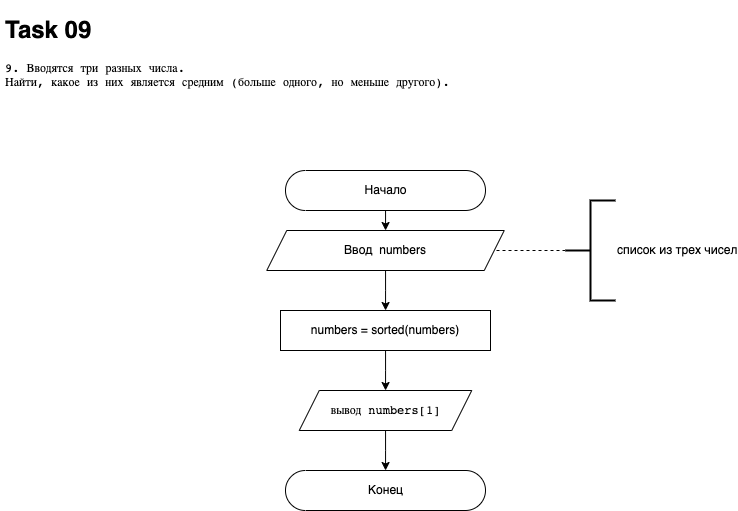

The diagram above was exported from draw.io. Its source (the exported page's mxGraphModel, read from the mxfile embedded in the PNG):
<mxGraphModel dx="3466" dy="1426" grid="1" gridSize="10" guides="1" tooltips="1" connect="1" arrows="1" fold="1" page="1" pageScale="1" pageWidth="827" pageHeight="1169" math="0" shadow="0">
  <root>
    <mxCell id="0" />
    <mxCell id="1" parent="0" />
    <mxCell id="hc_bnhPI1dcIe-fp_t57-1" value="" style="edgeStyle=orthogonalEdgeStyle;rounded=0;orthogonalLoop=1;jettySize=auto;html=1;fontFamily=Helvetica;" edge="1" parent="1" source="hc_bnhPI1dcIe-fp_t57-2" target="hc_bnhPI1dcIe-fp_t57-4">
      <mxGeometry relative="1" as="geometry" />
    </mxCell>
    <mxCell id="hc_bnhPI1dcIe-fp_t57-2" value="Начало" style="html=1;dashed=0;whitespace=wrap;shape=mxgraph.dfd.start;fontFamily=Helvetica;" vertex="1" parent="1">
      <mxGeometry x="325" y="200" width="200" height="40" as="geometry" />
    </mxCell>
    <mxCell id="hc_bnhPI1dcIe-fp_t57-3" style="edgeStyle=orthogonalEdgeStyle;rounded=0;orthogonalLoop=1;jettySize=auto;html=1;fontColor=default;endArrow=classic;endFill=1;" edge="1" parent="1" source="hc_bnhPI1dcIe-fp_t57-4" target="hc_bnhPI1dcIe-fp_t57-15">
      <mxGeometry relative="1" as="geometry" />
    </mxCell>
    <mxCell id="hc_bnhPI1dcIe-fp_t57-4" value="Ввод&amp;nbsp; numbers" style="shape=parallelogram;perimeter=parallelogramPerimeter;whiteSpace=wrap;html=1;fixedSize=1;dashed=0;fontFamily=Helvetica;" vertex="1" parent="1">
      <mxGeometry x="306.25" y="260" width="237.5" height="40" as="geometry" />
    </mxCell>
    <mxCell id="hc_bnhPI1dcIe-fp_t57-5" value="Конец&lt;br&gt;" style="html=1;dashed=0;whitespace=wrap;shape=mxgraph.dfd.start;fontFamily=Helvetica;" vertex="1" parent="1">
      <mxGeometry x="325" y="500" width="200" height="40" as="geometry" />
    </mxCell>
    <mxCell id="hc_bnhPI1dcIe-fp_t57-6" value="&lt;h1&gt;Task 09&lt;/h1&gt;&lt;pre style=&quot;font-family: &amp;quot;jetbrains mono&amp;quot; , monospace&quot;&gt;&lt;pre style=&quot;font-family: &amp;quot;jetbrains mono&amp;quot; , monospace&quot;&gt;&lt;pre style=&quot;font-family: &amp;quot;jetbrains mono&amp;quot; , monospace&quot;&gt;&lt;pre style=&quot;font-family: &amp;quot;jetbrains mono&amp;quot; , monospace&quot;&gt;&lt;pre style=&quot;font-family: &amp;quot;jetbrains mono&amp;quot;, monospace;&quot;&gt;&lt;span style=&quot;&quot;&gt;9. &lt;/span&gt;Вводятся три разных числа&lt;span style=&quot;&quot;&gt;.&lt;br&gt;&lt;/span&gt;Найти&lt;span style=&quot;&quot;&gt;, &lt;/span&gt;какое из них является средним &lt;span style=&quot;&quot;&gt;(&lt;/span&gt;больше одного&lt;span style=&quot;&quot;&gt;, &lt;/span&gt;но меньше другого&lt;span style=&quot;&quot;&gt;)&lt;/span&gt;&lt;span style=&quot;&quot;&gt;.&lt;/span&gt;&lt;/pre&gt;&lt;/pre&gt;&lt;/pre&gt;&lt;/pre&gt;&lt;/pre&gt;" style="text;html=1;strokeColor=none;fillColor=none;spacing=5;spacingTop=-20;whiteSpace=wrap;overflow=hidden;rounded=0;labelBackgroundColor=none;fontColor=default;" vertex="1" parent="1">
      <mxGeometry x="40" y="40" width="580" height="150" as="geometry" />
    </mxCell>
    <mxCell id="hc_bnhPI1dcIe-fp_t57-20" value="" style="edgeStyle=orthogonalEdgeStyle;rounded=0;orthogonalLoop=1;jettySize=auto;html=1;fontColor=default;endArrow=classic;endFill=1;" edge="1" parent="1" source="hc_bnhPI1dcIe-fp_t57-13" target="hc_bnhPI1dcIe-fp_t57-5">
      <mxGeometry relative="1" as="geometry" />
    </mxCell>
    <mxCell id="hc_bnhPI1dcIe-fp_t57-13" value="&lt;pre style=&quot;font-family: &amp;#34;jetbrains mono&amp;#34; , monospace&quot;&gt;&lt;span&gt;вывод numbers[1]&lt;/span&gt;&lt;br&gt;&lt;/pre&gt;" style="shape=parallelogram;perimeter=parallelogramPerimeter;whiteSpace=wrap;html=1;fixedSize=1;dashed=0;fontFamily=Helvetica;fontColor=default;labelBackgroundColor=none;" vertex="1" parent="1">
      <mxGeometry x="338.75" y="420" width="172.5" height="40" as="geometry" />
    </mxCell>
    <mxCell id="hc_bnhPI1dcIe-fp_t57-19" value="" style="edgeStyle=orthogonalEdgeStyle;rounded=0;orthogonalLoop=1;jettySize=auto;html=1;fontColor=default;endArrow=classic;endFill=1;" edge="1" parent="1" source="hc_bnhPI1dcIe-fp_t57-15" target="hc_bnhPI1dcIe-fp_t57-13">
      <mxGeometry relative="1" as="geometry" />
    </mxCell>
    <mxCell id="hc_bnhPI1dcIe-fp_t57-15" value="numbers&amp;nbsp;= sorted(numbers)" style="rounded=0;whiteSpace=wrap;html=1;labelBackgroundColor=none;fontColor=default;" vertex="1" parent="1">
      <mxGeometry x="320" y="340" width="210" height="40" as="geometry" />
    </mxCell>
    <mxCell id="hc_bnhPI1dcIe-fp_t57-17" style="edgeStyle=orthogonalEdgeStyle;rounded=0;orthogonalLoop=1;jettySize=auto;html=1;entryX=1;entryY=0.5;entryDx=0;entryDy=0;fontColor=default;endArrow=none;endFill=0;dashed=1;" edge="1" parent="1" source="hc_bnhPI1dcIe-fp_t57-16" target="hc_bnhPI1dcIe-fp_t57-4">
      <mxGeometry relative="1" as="geometry" />
    </mxCell>
    <mxCell id="hc_bnhPI1dcIe-fp_t57-16" value="&lt;span style=&quot;text-align: center&quot;&gt;список из трех чисел&lt;/span&gt;" style="strokeWidth=2;html=1;shape=mxgraph.flowchart.annotation_2;align=left;labelPosition=right;pointerEvents=1;labelBackgroundColor=none;fontColor=default;" vertex="1" parent="1">
      <mxGeometry x="605" y="230" width="50" height="100" as="geometry" />
    </mxCell>
  </root>
</mxGraphModel>